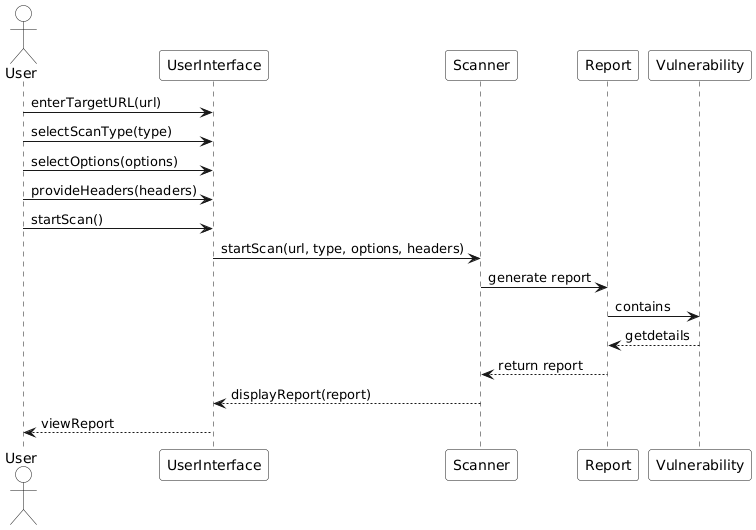

The diagram above was rendered by PlantUML. Its source (embedded in the PNG):
@startuml
skinparam ParticipantBackgroundColor White
skinparam ActorBackgroundColor White
actor User
participant UserInterface
participant Scanner
participant Report
participant Vulnerability

User -> UserInterface: enterTargetURL(url)
User -> UserInterface: selectScanType(type)
User -> UserInterface: selectOptions(options)
User -> UserInterface: provideHeaders(headers)
User -> UserInterface: startScan()

UserInterface -> Scanner: startScan(url, type, options, headers)
Scanner -> Report: generate report
Report -> Vulnerability: contains
Vulnerability --> Report: getdetails
Report --> Scanner: return report
Scanner --> UserInterface: displayReport(report)
UserInterface --> User: viewReport
@enduml